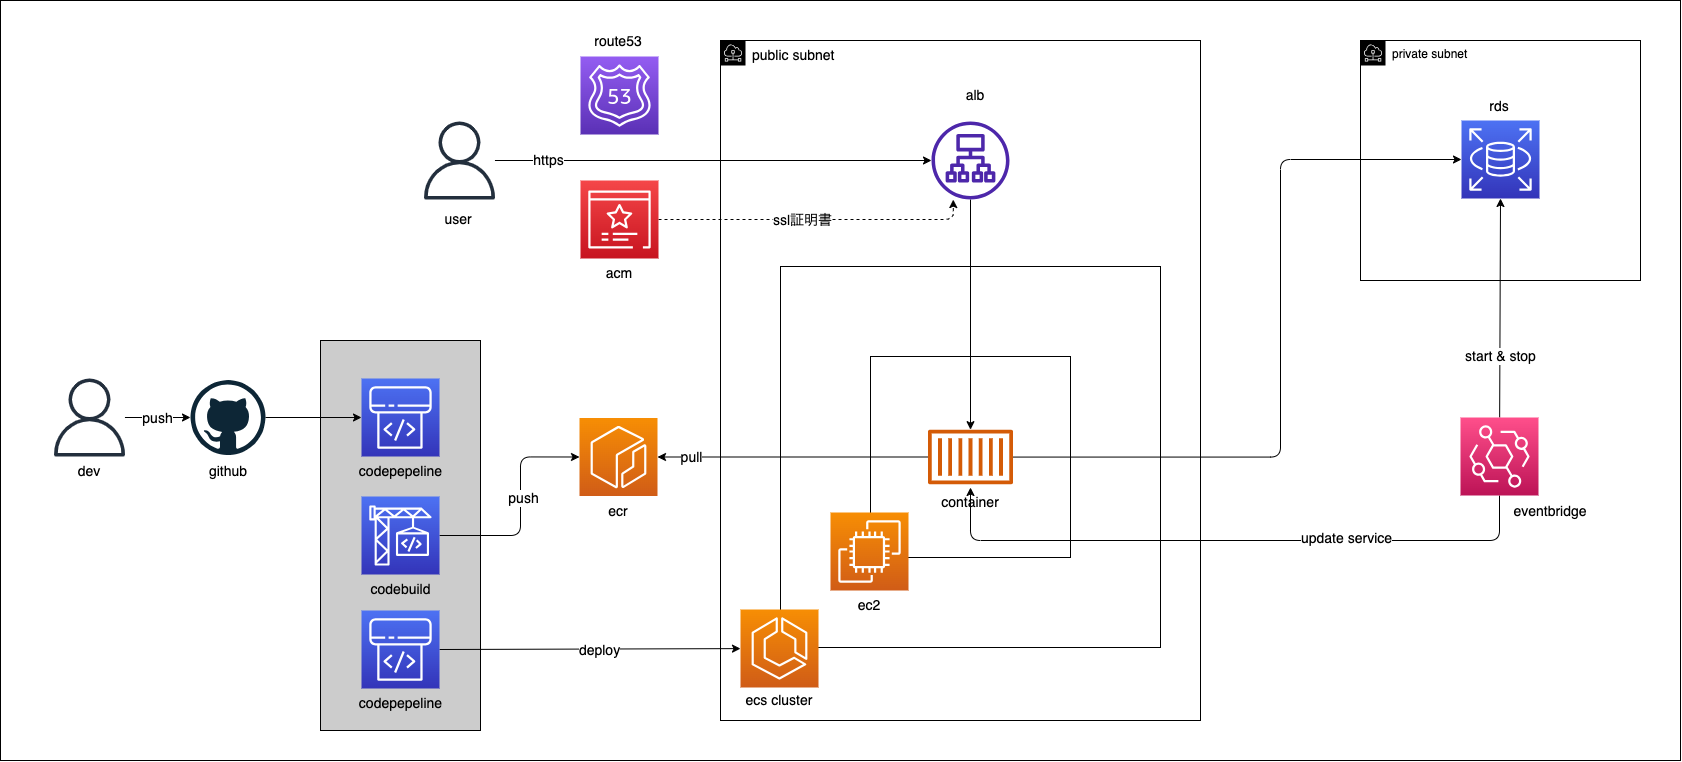

The diagram above was exported from draw.io. Its source (the exported page's mxGraphModel, read from the mxfile embedded in the PNG):
<mxGraphModel dx="5651" dy="2812" grid="1" gridSize="10" guides="1" tooltips="1" connect="1" arrows="1" fold="1" page="1" pageScale="1" pageWidth="1654" pageHeight="1169" background="#FFFFFF" math="0" shadow="0">
  <root>
    <mxCell id="0" />
    <mxCell id="1" parent="0" />
    <mxCell id="97" value="" style="whiteSpace=wrap;html=1;labelBackgroundColor=none;fontSize=14;fontColor=#000000;fillColor=none;strokeColor=#000000;" vertex="1" parent="1">
      <mxGeometry x="-1680" y="-1040" width="1680" height="760" as="geometry" />
    </mxCell>
    <mxCell id="32" value="&lt;font color=&quot;#000000&quot; style=&quot;font-size: 14px;&quot;&gt;public subnet&lt;/font&gt;" style="sketch=0;outlineConnect=0;gradientColor=none;html=1;whiteSpace=wrap;fontSize=12;fontStyle=0;shape=mxgraph.aws4.group;grIcon=mxgraph.aws4.group_subnet;strokeColor=#000000;fillColor=none;verticalAlign=top;align=left;spacingLeft=30;fontColor=#E8E8E8;dashed=0;" vertex="1" parent="1">
      <mxGeometry x="-960" y="-1000" width="480" height="680" as="geometry" />
    </mxCell>
    <mxCell id="2" value="" style="sketch=0;points=[[0,0,0],[0.25,0,0],[0.5,0,0],[0.75,0,0],[1,0,0],[0,1,0],[0.25,1,0],[0.5,1,0],[0.75,1,0],[1,1,0],[0,0.25,0],[0,0.5,0],[0,0.75,0],[1,0.25,0],[1,0.5,0],[1,0.75,0]];outlineConnect=0;fontColor=#232F3E;gradientColor=#F78E04;gradientDirection=north;fillColor=#D05C17;strokeColor=#ffffff;dashed=0;verticalLabelPosition=bottom;verticalAlign=top;align=center;html=1;fontSize=12;fontStyle=0;aspect=fixed;shape=mxgraph.aws4.resourceIcon;resIcon=mxgraph.aws4.ecr;" parent="1" vertex="1">
      <mxGeometry x="-1101" y="-622.5" width="78" height="78" as="geometry" />
    </mxCell>
    <mxCell id="18" value="&lt;span style=&quot;background-color: initial; font-size: 14px;&quot;&gt;alb&lt;br style=&quot;font-size: 14px;&quot;&gt;&lt;/span&gt;" style="text;strokeColor=none;align=center;fillColor=none;html=1;verticalAlign=middle;whiteSpace=wrap;rounded=0;fontSize=14;fontColor=#000000;" parent="1" vertex="1">
      <mxGeometry x="-745" y="-960" width="80" height="30" as="geometry" />
    </mxCell>
    <mxCell id="54" style="edgeStyle=none;html=1;fontSize=14;strokeColor=#000000;" edge="1" parent="1" source="65" target="34">
      <mxGeometry relative="1" as="geometry">
        <mxPoint x="-1180" y="-880" as="sourcePoint" />
      </mxGeometry>
    </mxCell>
    <mxCell id="59" value="https" style="edgeLabel;html=1;align=center;verticalAlign=middle;resizable=0;points=[];fontSize=14;labelBackgroundColor=#FFFFFF;fontColor=#000000;" vertex="1" connectable="0" parent="54">
      <mxGeometry x="0.2656" y="-1" relative="1" as="geometry">
        <mxPoint x="-223" y="-2" as="offset" />
      </mxGeometry>
    </mxCell>
    <mxCell id="33" value="&lt;font color=&quot;#000000&quot;&gt;private subnet&lt;/font&gt;" style="sketch=0;outlineConnect=0;gradientColor=none;html=1;whiteSpace=wrap;fontSize=12;fontStyle=0;shape=mxgraph.aws4.group;grIcon=mxgraph.aws4.group_subnet;strokeColor=#000000;fillColor=none;verticalAlign=top;align=left;spacingLeft=30;fontColor=#E8E8E8;dashed=0;" vertex="1" parent="1">
      <mxGeometry x="-320" y="-1000" width="280" height="240" as="geometry" />
    </mxCell>
    <mxCell id="53" style="html=1;fontSize=14;strokeColor=#000000;" edge="1" parent="1" source="34" target="13">
      <mxGeometry relative="1" as="geometry" />
    </mxCell>
    <mxCell id="34" value="" style="sketch=0;outlineConnect=0;fontColor=#232F3E;gradientColor=none;fillColor=#4D27AA;strokeColor=none;dashed=0;verticalLabelPosition=bottom;verticalAlign=top;align=center;html=1;fontSize=12;fontStyle=0;aspect=fixed;pointerEvents=1;shape=mxgraph.aws4.application_load_balancer;" vertex="1" parent="1">
      <mxGeometry x="-749" y="-919" width="78" height="78" as="geometry" />
    </mxCell>
    <mxCell id="42" value="" style="group" vertex="1" connectable="0" parent="1">
      <mxGeometry x="-900" y="-774" width="409" height="461" as="geometry" />
    </mxCell>
    <mxCell id="37" value="" style="whiteSpace=wrap;html=1;fillColor=none;strokeColor=#000000;" vertex="1" parent="42">
      <mxGeometry width="380" height="381" as="geometry" />
    </mxCell>
    <mxCell id="7" value="" style="sketch=0;points=[[0,0,0],[0.25,0,0],[0.5,0,0],[0.75,0,0],[1,0,0],[0,1,0],[0.25,1,0],[0.5,1,0],[0.75,1,0],[1,1,0],[0,0.25,0],[0,0.5,0],[0,0.75,0],[1,0.25,0],[1,0.5,0],[1,0.75,0]];outlineConnect=0;fontColor=#232F3E;gradientColor=#F78E04;gradientDirection=north;fillColor=#D05C17;strokeColor=#ffffff;dashed=0;verticalLabelPosition=bottom;verticalAlign=top;align=center;html=1;fontSize=12;fontStyle=0;aspect=fixed;shape=mxgraph.aws4.resourceIcon;resIcon=mxgraph.aws4.ecs;" parent="42" vertex="1">
      <mxGeometry x="-40" y="343" width="78" height="78" as="geometry" />
    </mxCell>
    <mxCell id="14" value="" style="whiteSpace=wrap;html=1;fillColor=none;strokeColor=#000000;" parent="42" vertex="1">
      <mxGeometry x="90" y="90" width="200" height="201" as="geometry" />
    </mxCell>
    <mxCell id="13" value="" style="sketch=0;outlineConnect=0;fontColor=#232F3E;gradientColor=none;fillColor=#D45B07;strokeColor=none;dashed=0;verticalLabelPosition=bottom;verticalAlign=top;align=center;html=1;fontSize=12;fontStyle=0;aspect=fixed;pointerEvents=1;shape=mxgraph.aws4.container_1;" parent="42" vertex="1">
      <mxGeometry x="147.41999999999996" y="163" width="85.16" height="55" as="geometry" />
    </mxCell>
    <mxCell id="36" value="" style="sketch=0;points=[[0,0,0],[0.25,0,0],[0.5,0,0],[0.75,0,0],[1,0,0],[0,1,0],[0.25,1,0],[0.5,1,0],[0.75,1,0],[1,1,0],[0,0.25,0],[0,0.5,0],[0,0.75,0],[1,0.25,0],[1,0.5,0],[1,0.75,0]];outlineConnect=0;fontColor=#232F3E;gradientColor=#F78E04;gradientDirection=north;fillColor=#D05C17;strokeColor=#ffffff;dashed=0;verticalLabelPosition=bottom;verticalAlign=top;align=center;html=1;fontSize=12;fontStyle=0;aspect=fixed;shape=mxgraph.aws4.resourceIcon;resIcon=mxgraph.aws4.ec2;" vertex="1" parent="42">
      <mxGeometry x="50" y="246" width="78" height="78" as="geometry" />
    </mxCell>
    <mxCell id="38" value="&lt;span style=&quot;background-color: initial; font-size: 14px;&quot;&gt;ecs cluster&lt;br style=&quot;font-size: 14px;&quot;&gt;&lt;/span&gt;" style="text;strokeColor=none;align=center;fillColor=none;html=1;verticalAlign=middle;whiteSpace=wrap;rounded=0;fontSize=14;fontColor=#000000;" vertex="1" parent="42">
      <mxGeometry x="-41" y="419" width="80" height="30" as="geometry" />
    </mxCell>
    <mxCell id="40" value="&lt;span style=&quot;font-size: 14px;&quot;&gt;container&lt;br style=&quot;font-size: 14px;&quot;&gt;&lt;/span&gt;" style="text;strokeColor=none;align=center;fillColor=none;html=1;verticalAlign=middle;whiteSpace=wrap;rounded=0;fontSize=14;labelBackgroundColor=none;fontColor=#000000;" vertex="1" parent="42">
      <mxGeometry x="150" y="221" width="80" height="30" as="geometry" />
    </mxCell>
    <mxCell id="41" value="&lt;span style=&quot;background-color: initial; font-size: 14px;&quot;&gt;ec2&lt;br style=&quot;font-size: 14px;&quot;&gt;&lt;/span&gt;" style="text;strokeColor=none;align=center;fillColor=none;html=1;verticalAlign=middle;whiteSpace=wrap;rounded=0;fontSize=14;fontColor=#000000;" vertex="1" parent="42">
      <mxGeometry x="49" y="324" width="80" height="30" as="geometry" />
    </mxCell>
    <mxCell id="48" value="" style="sketch=0;points=[[0,0,0],[0.25,0,0],[0.5,0,0],[0.75,0,0],[1,0,0],[0,1,0],[0.25,1,0],[0.5,1,0],[0.75,1,0],[1,1,0],[0,0.25,0],[0,0.5,0],[0,0.75,0],[1,0.25,0],[1,0.5,0],[1,0.75,0]];outlineConnect=0;fontColor=#232F3E;gradientColor=#4D72F3;gradientDirection=north;fillColor=#3334B9;strokeColor=#ffffff;dashed=0;verticalLabelPosition=bottom;verticalAlign=top;align=center;html=1;fontSize=12;fontStyle=0;aspect=fixed;shape=mxgraph.aws4.resourceIcon;resIcon=mxgraph.aws4.rds;" vertex="1" parent="1">
      <mxGeometry x="-219" y="-920" width="78" height="78" as="geometry" />
    </mxCell>
    <mxCell id="50" value="" style="edgeStyle=orthogonalEdgeStyle;html=1;fontSize=14;entryX=0.5;entryY=0;entryDx=0;entryDy=0;strokeColor=#000000;exitX=0.5;exitY=1;exitDx=0;exitDy=0;exitPerimeter=0;" edge="1" parent="1" source="60" target="40">
      <mxGeometry relative="1" as="geometry">
        <Array as="points">
          <mxPoint x="-181" y="-500" />
          <mxPoint x="-710" y="-500" />
        </Array>
      </mxGeometry>
    </mxCell>
    <mxCell id="52" value="update service" style="edgeLabel;html=1;align=center;verticalAlign=middle;resizable=0;points=[];fontSize=14;labelBackgroundColor=#FFFFFF;fontColor=#000000;" vertex="1" connectable="0" parent="50">
      <mxGeometry x="-0.7559" y="2" relative="1" as="geometry">
        <mxPoint x="-122" y="-5" as="offset" />
      </mxGeometry>
    </mxCell>
    <mxCell id="51" style="edgeStyle=orthogonalEdgeStyle;html=1;entryX=0;entryY=0.5;entryDx=0;entryDy=0;entryPerimeter=0;fontSize=14;strokeColor=#000000;" edge="1" parent="1" source="13" target="48">
      <mxGeometry relative="1" as="geometry">
        <Array as="points">
          <mxPoint x="-400" y="-583" />
          <mxPoint x="-400" y="-881" />
        </Array>
      </mxGeometry>
    </mxCell>
    <mxCell id="55" value="" style="sketch=0;points=[[0,0,0],[0.25,0,0],[0.5,0,0],[0.75,0,0],[1,0,0],[0,1,0],[0.25,1,0],[0.5,1,0],[0.75,1,0],[1,1,0],[0,0.25,0],[0,0.5,0],[0,0.75,0],[1,0.25,0],[1,0.5,0],[1,0.75,0]];outlineConnect=0;fontColor=#232F3E;gradientColor=#945DF2;gradientDirection=north;fillColor=#5A30B5;strokeColor=#ffffff;dashed=0;verticalLabelPosition=bottom;verticalAlign=top;align=center;html=1;fontSize=12;fontStyle=0;aspect=fixed;shape=mxgraph.aws4.resourceIcon;resIcon=mxgraph.aws4.route_53;labelBackgroundColor=none;" vertex="1" parent="1">
      <mxGeometry x="-1100" y="-984" width="78" height="78" as="geometry" />
    </mxCell>
    <mxCell id="57" style="edgeStyle=orthogonalEdgeStyle;html=1;entryX=0.279;entryY=1.001;entryDx=0;entryDy=0;entryPerimeter=0;fontSize=14;dashed=1;strokeColor=#000000;" edge="1" parent="1" source="56" target="34">
      <mxGeometry relative="1" as="geometry" />
    </mxCell>
    <mxCell id="58" value="ssl証明書" style="edgeLabel;html=1;align=center;verticalAlign=middle;resizable=0;points=[];fontSize=14;labelBackgroundColor=#FFFFFF;fontColor=#000000;" vertex="1" connectable="0" parent="57">
      <mxGeometry x="-0.0933" y="-6" relative="1" as="geometry">
        <mxPoint y="-6" as="offset" />
      </mxGeometry>
    </mxCell>
    <mxCell id="56" value="" style="sketch=0;points=[[0,0,0],[0.25,0,0],[0.5,0,0],[0.75,0,0],[1,0,0],[0,1,0],[0.25,1,0],[0.5,1,0],[0.75,1,0],[1,1,0],[0,0.25,0],[0,0.5,0],[0,0.75,0],[1,0.25,0],[1,0.5,0],[1,0.75,0]];outlineConnect=0;fontColor=#232F3E;gradientColor=#F54749;gradientDirection=north;fillColor=#C7131F;strokeColor=#ffffff;dashed=0;verticalLabelPosition=bottom;verticalAlign=top;align=center;html=1;fontSize=12;fontStyle=0;aspect=fixed;shape=mxgraph.aws4.resourceIcon;resIcon=mxgraph.aws4.certificate_manager_3;labelBackgroundColor=none;" vertex="1" parent="1">
      <mxGeometry x="-1100" y="-860" width="78" height="78" as="geometry" />
    </mxCell>
    <mxCell id="61" style="html=1;fontSize=14;entryX=0.5;entryY=1;entryDx=0;entryDy=0;entryPerimeter=0;strokeColor=#000000;" edge="1" parent="1" source="60" target="48">
      <mxGeometry relative="1" as="geometry">
        <mxPoint x="-180" y="-810" as="targetPoint" />
      </mxGeometry>
    </mxCell>
    <mxCell id="62" value="start &amp;amp; stop" style="edgeLabel;html=1;align=center;verticalAlign=middle;resizable=0;points=[];fontSize=14;labelBackgroundColor=#FFFFFF;fontColor=#000000;" vertex="1" connectable="0" parent="61">
      <mxGeometry x="-0.2453" y="2" relative="1" as="geometry">
        <mxPoint x="2" y="21" as="offset" />
      </mxGeometry>
    </mxCell>
    <mxCell id="60" value="" style="sketch=0;points=[[0,0,0],[0.25,0,0],[0.5,0,0],[0.75,0,0],[1,0,0],[0,1,0],[0.25,1,0],[0.5,1,0],[0.75,1,0],[1,1,0],[0,0.25,0],[0,0.5,0],[0,0.75,0],[1,0.25,0],[1,0.5,0],[1,0.75,0]];outlineConnect=0;fontColor=#232F3E;gradientColor=#FF4F8B;gradientDirection=north;fillColor=#BC1356;strokeColor=#ffffff;dashed=0;verticalLabelPosition=bottom;verticalAlign=top;align=center;html=1;fontSize=12;fontStyle=0;aspect=fixed;shape=mxgraph.aws4.resourceIcon;resIcon=mxgraph.aws4.eventbridge;" vertex="1" parent="1">
      <mxGeometry x="-220" y="-623" width="78" height="78" as="geometry" />
    </mxCell>
    <mxCell id="65" value="" style="sketch=0;outlineConnect=0;fontColor=#232F3E;gradientColor=none;fillColor=#232F3D;strokeColor=none;dashed=0;verticalLabelPosition=bottom;verticalAlign=top;align=center;html=1;fontSize=12;fontStyle=0;aspect=fixed;pointerEvents=1;shape=mxgraph.aws4.user;labelBackgroundColor=none;" vertex="1" parent="1">
      <mxGeometry x="-1260" y="-919" width="78" height="78" as="geometry" />
    </mxCell>
    <mxCell id="66" value="&lt;span style=&quot;background-color: initial; font-size: 14px;&quot;&gt;user&lt;br style=&quot;font-size: 14px;&quot;&gt;&lt;/span&gt;" style="text;strokeColor=none;align=center;fillColor=none;html=1;verticalAlign=middle;whiteSpace=wrap;rounded=0;fontSize=14;fontColor=#000000;" vertex="1" parent="1">
      <mxGeometry x="-1262" y="-836" width="80" height="30" as="geometry" />
    </mxCell>
    <mxCell id="68" value="&lt;span style=&quot;background-color: initial; font-size: 14px;&quot;&gt;route53&lt;br style=&quot;font-size: 14px;&quot;&gt;&lt;/span&gt;" style="text;strokeColor=none;align=center;fillColor=none;html=1;verticalAlign=middle;whiteSpace=wrap;rounded=0;fontSize=14;fontColor=#000000;" vertex="1" parent="1">
      <mxGeometry x="-1102" y="-1014" width="80" height="30" as="geometry" />
    </mxCell>
    <mxCell id="71" value="&lt;span style=&quot;background-color: initial; font-size: 14px;&quot;&gt;eventbridge&lt;br style=&quot;font-size: 14px;&quot;&gt;&lt;/span&gt;" style="text;strokeColor=none;align=center;fillColor=none;html=1;verticalAlign=middle;whiteSpace=wrap;rounded=0;fontSize=14;fontColor=#000000;" vertex="1" parent="1">
      <mxGeometry x="-170" y="-544" width="80" height="30" as="geometry" />
    </mxCell>
    <mxCell id="72" value="&lt;span style=&quot;background-color: initial; font-size: 14px;&quot;&gt;rds&lt;br style=&quot;font-size: 14px;&quot;&gt;&lt;/span&gt;" style="text;strokeColor=none;align=center;fillColor=none;html=1;verticalAlign=middle;whiteSpace=wrap;rounded=0;fontSize=14;fontColor=#000000;" vertex="1" parent="1">
      <mxGeometry x="-221" y="-949" width="80" height="30" as="geometry" />
    </mxCell>
    <mxCell id="75" style="edgeStyle=none;html=1;fontSize=14;strokeColor=#000000;" edge="1" parent="1" source="13" target="2">
      <mxGeometry relative="1" as="geometry" />
    </mxCell>
    <mxCell id="78" value="pull" style="edgeLabel;html=1;align=center;verticalAlign=middle;resizable=0;points=[];fontSize=14;fontColor=#000000;labelBackgroundColor=#FFFFFF;" vertex="1" connectable="0" parent="75">
      <mxGeometry x="0.3874" y="1" relative="1" as="geometry">
        <mxPoint x="-50" y="-1" as="offset" />
      </mxGeometry>
    </mxCell>
    <mxCell id="76" value="" style="whiteSpace=wrap;html=1;labelBackgroundColor=none;fontSize=14;fillColor=#CCCCCC;" vertex="1" parent="1">
      <mxGeometry x="-1360" y="-700" width="160" height="390" as="geometry" />
    </mxCell>
    <mxCell id="92" style="html=1;exitX=1;exitY=0.5;exitDx=0;exitDy=0;exitPerimeter=0;fontSize=14;strokeColor=#000000;" edge="1" parent="1" source="77" target="7">
      <mxGeometry relative="1" as="geometry" />
    </mxCell>
    <mxCell id="98" value="deploy" style="edgeLabel;html=1;align=center;verticalAlign=middle;resizable=0;points=[];fontSize=14;fontColor=#000000;labelBackgroundColor=#FFFFFF;" vertex="1" connectable="0" parent="92">
      <mxGeometry x="-0.037" y="-1" relative="1" as="geometry">
        <mxPoint x="15" as="offset" />
      </mxGeometry>
    </mxCell>
    <mxCell id="77" value="" style="sketch=0;points=[[0,0,0],[0.25,0,0],[0.5,0,0],[0.75,0,0],[1,0,0],[0,1,0],[0.25,1,0],[0.5,1,0],[0.75,1,0],[1,1,0],[0,0.25,0],[0,0.5,0],[0,0.75,0],[1,0.25,0],[1,0.5,0],[1,0.75,0]];outlineConnect=0;fontColor=#232F3E;gradientColor=#4D72F3;gradientDirection=north;fillColor=#3334B9;strokeColor=#ffffff;dashed=0;verticalLabelPosition=bottom;verticalAlign=top;align=center;html=1;fontSize=12;fontStyle=0;aspect=fixed;shape=mxgraph.aws4.resourceIcon;resIcon=mxgraph.aws4.codepipeline;labelBackgroundColor=none;" vertex="1" parent="1">
      <mxGeometry x="-1319" y="-430" width="78" height="78" as="geometry" />
    </mxCell>
    <mxCell id="88" style="edgeStyle=orthogonalEdgeStyle;html=1;exitX=1;exitY=0.5;exitDx=0;exitDy=0;exitPerimeter=0;entryX=0;entryY=0.5;entryDx=0;entryDy=0;entryPerimeter=0;fontSize=14;strokeColor=#000000;" edge="1" parent="1" source="79" target="2">
      <mxGeometry relative="1" as="geometry">
        <Array as="points">
          <mxPoint x="-1160" y="-505" />
          <mxPoint x="-1160" y="-584" />
        </Array>
      </mxGeometry>
    </mxCell>
    <mxCell id="89" value="push" style="edgeLabel;html=1;align=center;verticalAlign=middle;resizable=0;points=[];fontSize=14;fontColor=#000000;labelBackgroundColor=#FFFFFF;" vertex="1" connectable="0" parent="88">
      <mxGeometry x="0.0938" y="-2" relative="1" as="geometry">
        <mxPoint y="1" as="offset" />
      </mxGeometry>
    </mxCell>
    <mxCell id="79" value="" style="sketch=0;points=[[0,0,0],[0.25,0,0],[0.5,0,0],[0.75,0,0],[1,0,0],[0,1,0],[0.25,1,0],[0.5,1,0],[0.75,1,0],[1,1,0],[0,0.25,0],[0,0.5,0],[0,0.75,0],[1,0.25,0],[1,0.5,0],[1,0.75,0]];outlineConnect=0;fontColor=#232F3E;gradientColor=#4D72F3;gradientDirection=north;fillColor=#3334B9;strokeColor=#ffffff;dashed=0;verticalLabelPosition=bottom;verticalAlign=top;align=center;html=1;fontSize=12;fontStyle=0;aspect=fixed;shape=mxgraph.aws4.resourceIcon;resIcon=mxgraph.aws4.codebuild;labelBackgroundColor=none;" vertex="1" parent="1">
      <mxGeometry x="-1319" y="-544" width="78" height="78" as="geometry" />
    </mxCell>
    <mxCell id="84" style="edgeStyle=none;html=1;fontSize=14;strokeColor=#000000;" edge="1" parent="1" source="80" target="81">
      <mxGeometry relative="1" as="geometry" />
    </mxCell>
    <mxCell id="85" value="push" style="edgeLabel;html=1;align=center;verticalAlign=middle;resizable=0;points=[];fontSize=14;fontColor=#000000;labelBackgroundColor=#FFFFFF;" vertex="1" connectable="0" parent="84">
      <mxGeometry x="0.222" y="-2" relative="1" as="geometry">
        <mxPoint x="-8" y="-2" as="offset" />
      </mxGeometry>
    </mxCell>
    <mxCell id="80" value="" style="sketch=0;outlineConnect=0;fontColor=#232F3E;gradientColor=none;fillColor=#232F3D;strokeColor=none;dashed=0;verticalLabelPosition=bottom;verticalAlign=top;align=center;html=1;fontSize=12;fontStyle=0;aspect=fixed;pointerEvents=1;shape=mxgraph.aws4.user;labelBackgroundColor=none;" vertex="1" parent="1">
      <mxGeometry x="-1630" y="-662" width="78" height="78" as="geometry" />
    </mxCell>
    <mxCell id="86" style="edgeStyle=none;html=1;entryX=0;entryY=0.5;entryDx=0;entryDy=0;entryPerimeter=0;fontSize=14;strokeColor=#000000;" edge="1" parent="1" source="81" target="82">
      <mxGeometry relative="1" as="geometry" />
    </mxCell>
    <mxCell id="81" value="" style="dashed=0;outlineConnect=0;html=1;align=center;labelPosition=center;verticalLabelPosition=bottom;verticalAlign=top;shape=mxgraph.weblogos.github;labelBackgroundColor=none;fontSize=14;fillColor=#CCCCCC;" vertex="1" parent="1">
      <mxGeometry x="-1490" y="-660.5" width="75" height="75" as="geometry" />
    </mxCell>
    <mxCell id="82" value="" style="sketch=0;points=[[0,0,0],[0.25,0,0],[0.5,0,0],[0.75,0,0],[1,0,0],[0,1,0],[0.25,1,0],[0.5,1,0],[0.75,1,0],[1,1,0],[0,0.25,0],[0,0.5,0],[0,0.75,0],[1,0.25,0],[1,0.5,0],[1,0.75,0]];outlineConnect=0;fontColor=#232F3E;gradientColor=#4D72F3;gradientDirection=north;fillColor=#3334B9;strokeColor=#ffffff;dashed=0;verticalLabelPosition=bottom;verticalAlign=top;align=center;html=1;fontSize=12;fontStyle=0;aspect=fixed;shape=mxgraph.aws4.resourceIcon;resIcon=mxgraph.aws4.codepipeline;labelBackgroundColor=none;" vertex="1" parent="1">
      <mxGeometry x="-1319" y="-662" width="78" height="78" as="geometry" />
    </mxCell>
    <mxCell id="83" value="&lt;span style=&quot;background-color: initial; font-size: 14px;&quot;&gt;dev&lt;br style=&quot;font-size: 14px;&quot;&gt;&lt;/span&gt;" style="text;strokeColor=none;align=center;fillColor=none;html=1;verticalAlign=middle;whiteSpace=wrap;rounded=0;fontSize=14;fontColor=#000000;" vertex="1" parent="1">
      <mxGeometry x="-1631" y="-584" width="80" height="30" as="geometry" />
    </mxCell>
    <mxCell id="90" value="&lt;span style=&quot;background-color: initial; font-size: 14px;&quot;&gt;acm&lt;br style=&quot;font-size: 14px;&quot;&gt;&lt;/span&gt;" style="text;strokeColor=none;align=center;fillColor=none;html=1;verticalAlign=middle;whiteSpace=wrap;rounded=0;fontSize=14;fontColor=#000000;" vertex="1" parent="1">
      <mxGeometry x="-1101" y="-782" width="80" height="30" as="geometry" />
    </mxCell>
    <mxCell id="91" value="&lt;span style=&quot;background-color: initial; font-size: 14px;&quot;&gt;ecr&lt;br style=&quot;font-size: 14px;&quot;&gt;&lt;/span&gt;" style="text;strokeColor=none;align=center;fillColor=none;html=1;verticalAlign=middle;whiteSpace=wrap;rounded=0;fontSize=14;fontColor=#000000;" vertex="1" parent="1">
      <mxGeometry x="-1102" y="-544" width="80" height="30" as="geometry" />
    </mxCell>
    <mxCell id="93" value="&lt;span style=&quot;background-color: initial; font-size: 14px;&quot;&gt;github&lt;br style=&quot;font-size: 14px;&quot;&gt;&lt;/span&gt;" style="text;strokeColor=none;align=center;fillColor=none;html=1;verticalAlign=middle;whiteSpace=wrap;rounded=0;fontSize=14;fontColor=#000000;" vertex="1" parent="1">
      <mxGeometry x="-1492.5" y="-584" width="80" height="30" as="geometry" />
    </mxCell>
    <mxCell id="94" value="&lt;span style=&quot;background-color: initial; font-size: 14px;&quot;&gt;codepepeline&lt;br style=&quot;font-size: 14px;&quot;&gt;&lt;/span&gt;" style="text;strokeColor=none;align=center;fillColor=none;html=1;verticalAlign=middle;whiteSpace=wrap;rounded=0;fontSize=14;fontColor=#000000;" vertex="1" parent="1">
      <mxGeometry x="-1329.5" y="-584" width="99" height="30" as="geometry" />
    </mxCell>
    <mxCell id="95" value="&lt;span style=&quot;background-color: initial; font-size: 14px;&quot;&gt;codepepeline&lt;br style=&quot;font-size: 14px;&quot;&gt;&lt;/span&gt;" style="text;strokeColor=none;align=center;fillColor=none;html=1;verticalAlign=middle;whiteSpace=wrap;rounded=0;fontSize=14;fontColor=#000000;" vertex="1" parent="1">
      <mxGeometry x="-1329.5" y="-352" width="99" height="30" as="geometry" />
    </mxCell>
    <mxCell id="96" value="&lt;span style=&quot;background-color: initial; font-size: 14px;&quot;&gt;codebuild&lt;br style=&quot;font-size: 14px;&quot;&gt;&lt;/span&gt;" style="text;strokeColor=none;align=center;fillColor=none;html=1;verticalAlign=middle;whiteSpace=wrap;rounded=0;fontSize=14;fontColor=#000000;" vertex="1" parent="1">
      <mxGeometry x="-1329.5" y="-466" width="99" height="30" as="geometry" />
    </mxCell>
  </root>
</mxGraphModel>